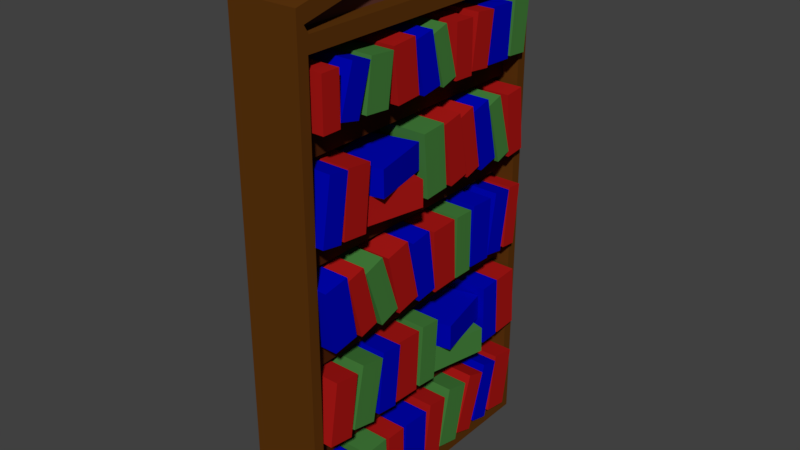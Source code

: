 # Source: Bookcase.blend  (saved by Blender 2.79.0; exported with 4.5.12 LTS)
import bpy
from mathutils import Matrix  # noqa: F401  (used for matrix-valued properties, if any)

bpy.ops.wm.read_factory_settings(use_empty=True)
scene = bpy.context.scene
scene.name = 'Scene'

# ---- collections
col_collection_1 = bpy.data.collections.new('Collection 1'); scene.collection.children.link(col_collection_1)

# ---- materials (node trees are filled in below, after node groups)
mat_red_book_cover = bpy.data.materials.new('Red Book Cover')
mat_red_book_cover.alpha_threshold = 0.0
mat_red_book_cover.use_transparent_shadow = False
mat_red_book_cover.diffuse_color = (0.402, 0.009333, 0.007997, 1.0)
mat_red_book_cover.roughness = 0.5
mat_blue_book_cover = bpy.data.materials.new('Blue Book Cover')
mat_blue_book_cover.alpha_threshold = 0.0
mat_blue_book_cover.use_transparent_shadow = False
mat_blue_book_cover.diffuse_color = (0.0, 0.001717, 0.4672, 1.0)
mat_blue_book_cover.roughness = 0.5
mat_green_book_cover = bpy.data.materials.new('Green Book Cover')
mat_green_book_cover.alpha_threshold = 0.0
mat_green_book_cover.use_transparent_shadow = False
mat_green_book_cover.diffuse_color = (0.05725, 0.2079, 0.04347, 1.0)
mat_green_book_cover.specular_color = (0.8444, 1.0, 0.9417)
mat_green_book_cover.roughness = 0.5
mat_shelf_wood = bpy.data.materials.new('Shelf Wood')
mat_shelf_wood.alpha_threshold = 0.0
mat_shelf_wood.use_transparent_shadow = False
mat_shelf_wood.diffuse_color = (0.06372, 0.01482, 0.003311, 1.0)
mat_shelf_wood.roughness = 0.5
mat_wood = bpy.data.materials.new('Wood')
mat_wood.alpha_threshold = 0.0
mat_wood.use_transparent_shadow = False
mat_wood.diffuse_color = (0.1065, 0.03483, 0.004538, 1.0)
mat_wood.roughness = 0.5
mat_wood_heighlight = bpy.data.materials.new('Wood Heighlight')
mat_wood_heighlight.alpha_threshold = 0.0
mat_wood_heighlight.use_transparent_shadow = False
mat_wood_heighlight.diffuse_color = (0.1193, 0.04045, 0.02811, 1.0)
mat_wood_heighlight.roughness = 0.5

# ---- material node trees

# ---- world
world_world = bpy.data.worlds.new('World'); scene.world = world_world
world_world.color = (0.05088, 0.05088, 0.05088)
world_world.use_sun_shadow = False
world_world.sun_shadow_jitter_overblur = 0.0
world_world.cycles.sampling_method = 'MANUAL'

# ---- meshes
me_cube_003 = bpy.data.meshes.new('Cube.003')
me_cube_003.from_pydata([(-0.05481, -0.9088, -0.8478), (-0.05481, -0.9989, -0.3258), (-0.05481, -0.7291, -0.8167), (-0.05481, -0.8193, -0.2948), (0.369, -0.9088, -0.8478), (0.369, -0.9989, -0.3258), (0.369, -0.7291, -0.8167), (0.369, -0.8193, -0.2948), (-0.05481, -0.7248, -0.8372), (-0.05481, -0.747, -0.308), (-0.05481, -0.5016, -0.8279), (-0.05481, -0.5239, -0.2986), (0.369, -0.7248, -0.8372), (0.369, -0.747, -0.308), (0.369, -0.5016, -0.8279), (0.369, -0.5239, -0.2986), (-0.05481, -0.4848, -0.8457), (-0.05481, -0.4858, -0.316), (-0.05481, -0.3076, -0.8454), (-0.05481, -0.3086, -0.3156), (0.369, -0.4848, -0.8457), (0.369, -0.4858, -0.316), (0.369, -0.3076, -0.8454), (0.369, -0.3086, -0.3156), (-0.05481, -0.2953, -0.8437), (-0.05481, -0.2736, -0.3145), (-0.05481, -0.04179, -0.8542), (-0.05481, -0.02005, -0.3249), (0.369, -0.2953, -0.8437), (0.369, -0.2736, -0.3145), (0.369, -0.04179, -0.8542), (0.369, -0.02005, -0.3249), (-0.05481, -0.03919, -0.8178), (-0.05481, 0.03599, -0.2935), (-0.05481, 0.1532, -0.8454), (-0.05481, 0.2283, -0.321), (0.369, -0.03919, -0.8178), (0.369, 0.03599, -0.2935), (0.369, 0.1532, -0.8454), (0.369, 0.2283, -0.321), (-0.05481, 0.1691, -0.7916), (-0.05481, 0.2907, -0.2761), (-0.05481, 0.3865, -0.8429), (-0.05481, 0.5081, -0.3274), (0.369, 0.1691, -0.7916), (0.369, 0.2907, -0.2761), (0.369, 0.3865, -0.8429), (0.369, 0.5081, -0.3274), (-0.05481, -0.1126, -0.02071), (-0.05481, -0.07293, 0.5075), (-0.05481, 0.07104, -0.03743), (-0.05481, 0.1107, 0.4908), (0.369, -0.1126, -0.02071), (0.369, -0.07293, 0.5075), (0.369, 0.07104, -0.03743), (0.369, 0.1107, 0.4908), (-0.05481, 0.6429, -0.7986), (-0.05481, 0.7765, -0.2861), (-0.05481, 0.8079, -0.8417), (-0.05481, 0.9415, -0.3291), (0.369, 0.6429, -0.7986), (0.369, 0.7765, -0.2861), (0.369, 0.8079, -0.8417), (0.369, 0.9415, -0.3291), (-0.05481, 0.8623, -0.8105), (-0.05481, 0.9483, -0.2878), (-0.05481, 1.083, -0.8468), (-0.05481, 1.169, -0.3241), (0.369, 0.8623, -0.8105), (0.369, 0.9483, -0.2878), (0.369, 1.083, -0.8468), (0.369, 1.169, -0.3241), (0.01756, 0.7359, -0.0405), (-0.1062, 0.2209, -0.04836), (0.01678, 0.7327, 0.1828), (-0.1069, 0.2177, 0.175), (0.4296, 0.637, -0.0405), (0.3059, 0.1219, -0.04836), (0.4288, 0.6337, 0.1828), (0.3051, 0.1187, 0.175), (-0.1011, 0.6442, 0.1883), (0.00855, 0.126, 0.1804), (-0.1005, 0.6409, 0.4116), (0.009237, 0.1227, 0.4037), (0.3134, 0.7319, 0.1883), (0.4231, 0.2137, 0.1804), (0.3141, 0.7287, 0.4116), (0.4238, 0.2105, 0.4037), (-0.06989, -0.3797, -0.03301), (-0.06989, -0.3493, 0.4958), (-0.06989, -0.133, -0.04583), (-0.06989, -0.1026, 0.483), (0.3539, -0.3797, -0.03301), (0.3539, -0.3493, 0.4958), (0.3539, -0.133, -0.04583), (0.3539, -0.1026, 0.483), (-0.05481, -0.6022, -0.01406), (-0.05481, -0.5417, 0.5122), (-0.05481, -0.4092, -0.03955), (-0.05481, -0.3488, 0.4867), (0.369, -0.6022, -0.01406), (0.369, -0.5417, 0.5122), (0.369, -0.4092, -0.03955), (0.369, -0.3488, 0.4867), (-0.05481, -0.8819, 0.001084), (-0.05481, -0.7697, 0.5188), (-0.05481, -0.6636, -0.04625), (-0.05481, -0.5514, 0.4714), (0.369, -0.8819, 0.001084), (0.369, -0.7697, 0.5188), (0.369, -0.6636, -0.04625), (0.369, -0.5514, 0.4714), (-0.05481, -1.137, -0.009295), (-0.05481, -1.054, 0.514), (-0.05481, -0.916, -0.04411), (-0.05481, -0.8334, 0.4791), (0.369, -1.137, -0.009295), (0.369, -1.054, 0.514), (0.369, -0.916, -0.04411), (0.369, -0.8334, 0.4791), (-0.05481, 0.7432, -0.03988), (-0.05481, 0.7265, 0.4896), (-0.05481, 0.9279, -0.03285), (-0.05481, 0.9113, 0.4966), (0.369, 0.7432, -0.03988), (0.369, 0.7265, 0.4896), (0.369, 0.9279, -0.03285), (0.369, 0.9113, 0.4966), (-0.05481, 0.4059, -0.79), (-0.05481, 0.576, -0.2883), (-0.05481, 0.5842, -0.8504), (-0.05481, 0.7543, -0.3487), (0.369, 0.4059, -0.79), (0.369, 0.576, -0.2883), (0.369, 0.5842, -0.8504), (0.369, 0.7543, -0.3487), (-0.05541, 0.9485, -0.03562), (-0.05541, 0.919, 0.4933), (-0.05541, 1.172, -0.02319), (-0.05541, 1.142, 0.5057), (0.3684, 0.9485, -0.03562), (0.3684, 0.919, 0.4933), (0.3684, 1.172, -0.02319), (0.3684, 1.142, 0.5057), (0.01756, -0.06593, 1.6), (-0.1062, -0.5809, 1.592), (0.01678, -0.06915, 1.823), (-0.1069, -0.5842, 1.815), (0.4296, -0.1649, 1.6), (0.3059, -0.6799, 1.592), (0.4288, -0.1681, 1.823), (0.3051, -0.6831, 1.815), (-0.1011, -0.1577, 1.828), (0.00855, -0.6759, 1.82), (-0.1005, -0.161, 2.052), (0.009237, -0.6791, 2.044), (0.3134, -0.06995, 1.828), (0.4231, -0.5881, 1.82), (0.3141, -0.07319, 2.052), (0.4238, -0.5914, 2.044), (-0.05481, 0.1873, 1.615), (-0.05481, 0.1416, 2.143), (-0.05481, -0.03524, 1.596), (-0.05481, -0.08093, 2.124), (0.369, 0.1873, 1.615), (0.369, 0.1416, 2.143), (0.369, -0.03524, 1.596), (0.369, -0.08093, 2.124), (-0.05481, 0.5942, 1.648), (-0.05481, 0.4945, 2.165), (-0.05481, 0.4475, 1.603), (-0.05481, 0.3479, 2.119), (0.369, 0.5942, 1.648), (0.369, 0.4945, 2.165), (0.369, 0.4475, 1.603), (0.369, 0.3479, 2.119), (-0.05481, 0.4328, 1.64), (-0.05481, 0.3376, 2.16), (-0.05481, 0.2492, 1.6), (-0.05481, 0.1541, 2.121), (0.369, 0.4328, 1.64), (0.369, 0.3376, 2.16), (0.369, 0.2492, 1.6), (0.369, 0.1541, 2.121), (-0.05481, 0.8068, 1.648), (-0.05481, 0.6896, 2.164), (-0.05481, 0.6251, 1.601), (-0.05481, 0.5079, 2.117), (0.369, 0.8068, 1.648), (0.369, 0.6896, 2.164), (0.369, 0.6251, 1.601), (0.369, 0.5079, 2.117), (-0.04756, 0.9821, 1.646), (-0.04842, 0.8375, 2.155), (-0.0476, 0.8438, 1.601), (-0.04847, 0.6991, 2.11), (0.3762, 0.9818, 1.647), (0.3754, 0.8372, 2.156), (0.3762, 0.8434, 1.601), (0.3753, 0.6988, 2.11), (-0.05175, 1.17, 1.608), (-0.05747, 1.133, 2.135), (-0.05209, 0.9921, 1.589), (-0.05781, 0.9546, 2.116), (0.372, 1.169, 1.612), (0.3663, 1.131, 2.14), (0.3717, 0.9908, 1.593), (0.3659, 0.9534, 2.121), (-0.05481, -0.7201, 1.586), (-0.05481, -0.662, 2.112), (-0.05481, -0.9421, 1.61), (-0.05481, -0.884, 2.137), (0.369, -0.7201, 1.586), (0.369, -0.662, 2.112), (0.369, -0.9421, 1.61), (0.369, -0.884, 2.137), (-0.05481, -0.972, 1.602), (-0.05481, -0.885, 2.124), (-0.05481, -1.148, 1.631), (-0.05481, -1.061, 2.154), (0.369, -0.972, 1.602), (0.369, -0.885, 2.124), (0.369, -1.148, 1.631), (0.369, -1.061, 2.154), (-0.05481, -1.095, -0.8493), (-0.05481, -1.146, -0.322), (-0.05481, -0.9553, -0.8357), (-0.05481, -1.007, -0.3085), (0.369, -1.095, -0.8493), (0.369, -1.146, -0.322), (0.369, -0.9553, -0.8357), (0.369, -1.007, -0.3085), (-0.05481, 0.9361, 0.7677), (-0.05481, 1.026, 1.29), (-0.05481, 0.7564, 0.7987), (-0.05481, 0.8466, 1.321), (0.369, 0.9361, 0.7677), (0.369, 1.026, 1.29), (0.369, 0.7564, 0.7987), (0.369, 0.8466, 1.321), (-0.05481, 0.7522, 0.7782), (-0.05481, 0.7744, 1.307), (-0.05481, 0.529, 0.7876), (-0.05481, 0.5512, 1.317), (0.369, 0.7522, 0.7782), (0.369, 0.7744, 1.307), (0.369, 0.529, 0.7876), (0.369, 0.5512, 1.317), (-0.05481, 0.5122, 0.7698), (-0.05481, 0.5131, 1.299), (-0.05481, 0.335, 0.7701), (-0.05481, 0.3359, 1.3), (0.369, 0.5122, 0.7698), (0.369, 0.5131, 1.299), (0.369, 0.335, 0.7701), (0.369, 0.3359, 1.3), (-0.05481, 0.3227, 0.7717), (-0.05481, 0.3009, 1.301), (-0.05481, 0.06914, 0.7613), (-0.05481, 0.0474, 1.291), (0.369, 0.3227, 0.7717), (0.369, 0.3009, 1.301), (0.369, 0.06914, 0.7613), (0.369, 0.0474, 1.291), (-0.05481, 0.06654, 0.7976), (-0.05481, -0.008636, 1.322), (-0.05481, -0.1258, 0.77), (-0.05481, -0.201, 1.294), (0.369, 0.06654, 0.7976), (0.369, -0.008636, 1.322), (0.369, -0.1258, 0.77), (0.369, -0.201, 1.294), (-0.05481, -0.1417, 0.8238), (-0.05481, -0.2634, 1.339), (-0.05481, -0.3591, 0.7725), (-0.05481, -0.4808, 1.288), (0.369, -0.1417, 0.8238), (0.369, -0.2634, 1.339), (0.369, -0.3591, 0.7725), (0.369, -0.4808, 1.288), (-0.05481, -0.6156, 0.8168), (-0.05481, -0.7492, 1.329), (-0.05481, -0.7806, 0.7738), (-0.05481, -0.9142, 1.286), (0.369, -0.6156, 0.8168), (0.369, -0.7492, 1.329), (0.369, -0.7806, 0.7738), (0.369, -0.9142, 1.286), (-0.05481, -0.8349, 0.8049), (-0.05481, -0.921, 1.328), (-0.05481, -1.055, 0.7686), (-0.05481, -1.141, 1.291), (0.369, -0.8349, 0.8049), (0.369, -0.921, 1.328), (0.369, -1.055, 0.7686), (0.369, -1.141, 1.291), (-0.05481, -0.3786, 0.8255), (-0.05481, -0.5486, 1.327), (-0.05481, -0.5569, 0.765), (-0.05481, -0.7269, 1.267), (0.369, -0.3786, 0.8255), (0.369, -0.5486, 1.327), (0.369, -0.5569, 0.765), (0.369, -0.7269, 1.267), (-0.05481, 1.122, 0.7662), (-0.05481, 1.173, 1.293), (-0.05481, 0.9827, 0.7797), (-0.05481, 1.034, 1.307), (0.369, 1.122, 0.7662), (0.369, 1.173, 1.293), (0.369, 0.9827, 0.7797), (0.369, 1.034, 1.307), (-0.05481, 0.9489, 2.438), (-0.05481, 0.9886, 2.872), (-0.05481, 1.133, 2.424), (-0.05481, 1.172, 2.858), (0.369, 0.9489, 2.438), (0.369, 0.9886, 2.872), (0.369, 1.133, 2.424), (0.369, 1.172, 2.858), (-0.06989, 0.6956, 2.428), (-0.06989, 0.726, 2.863), (-0.06989, 0.9423, 2.417), (-0.06989, 0.9727, 2.852), (0.3539, 0.6956, 2.428), (0.3539, 0.726, 2.863), (0.3539, 0.9423, 2.417), (0.3539, 0.9727, 2.852), (-0.05481, 0.4651, 2.444), (-0.05481, 0.5256, 2.876), (-0.05481, 0.6581, 2.423), (-0.05481, 0.7185, 2.855), (0.369, 0.4651, 2.444), (0.369, 0.5256, 2.876), (0.369, 0.6581, 2.423), (0.369, 0.7185, 2.855), (-0.05481, -0.1443, 2.438), (-0.05481, -0.19, 2.872), (-0.05481, -0.3668, 2.422), (-0.05481, -0.4125, 2.856), (0.369, -0.1443, 2.438), (0.369, -0.19, 2.872), (0.369, -0.3668, 2.422), (0.369, -0.4125, 2.856), (-0.05481, 0.2721, 2.461), (-0.05481, 0.1528, 2.88), (-0.05481, 0.1274, 2.416), (-0.05481, 0.008033, 2.836), (0.369, 0.2721, 2.461), (0.369, 0.1528, 2.88), (0.369, 0.1274, 2.416), (0.369, 0.008033, 2.836), (-0.05481, 0.09328, 2.445), (-0.05481, -0.001877, 2.873), (-0.05481, -0.09027, 2.413), (-0.05481, -0.1854, 2.841), (0.369, 0.09328, 2.445), (0.369, -0.001877, 2.873), (0.369, -0.09027, 2.413), (0.369, -0.1854, 2.841), (-0.05481, 0.4617, 2.414), (-0.05481, 0.4606, 2.853), (-0.05481, 0.2755, 2.422), (-0.05481, 0.2744, 2.86), (0.369, 0.4617, 2.414), (0.369, 0.4606, 2.853), (0.369, 0.2755, 2.422), (0.369, 0.2744, 2.86), (-0.05481, -0.4739, 2.431), (-0.05481, -0.4158, 2.83), (-0.05481, -0.6959, 2.45), (-0.05481, -0.6378, 2.849), (0.369, -0.4739, 2.431), (0.369, -0.4158, 2.83), (0.369, -0.6959, 2.45), (0.369, -0.6378, 2.849), (-0.05481, -0.7719, 2.44), (-0.05481, -0.6492, 2.826), (-0.05481, -0.9451, 2.478), (-0.05481, -0.8223, 2.865), (0.369, -0.7719, 2.44), (0.369, -0.6492, 2.826), (0.369, -0.9451, 2.478), (0.369, -0.8223, 2.865), (-0.05481, -0.9473, 2.434), (-0.05481, -0.9465, 2.853), (-0.05481, -1.109, 2.434), (-0.05481, -1.108, 2.853), (0.369, -0.9473, 2.434), (0.369, -0.9465, 2.853), (0.369, -1.109, 2.434), (0.369, -1.108, 2.853)], [], [(0, 1, 3, 2), (2, 3, 7, 6), (6, 7, 5, 4), (4, 5, 1, 0), (2, 6, 4, 0), (7, 3, 1, 5), (8, 9, 11, 10), (10, 11, 15, 14), (14, 15, 13, 12), (12, 13, 9, 8), (10, 14, 12, 8), (15, 11, 9, 13), (16, 17, 19, 18), (18, 19, 23, 22), (22, 23, 21, 20), (20, 21, 17, 16), (18, 22, 20, 16), (23, 19, 17, 21), (24, 25, 27, 26), (26, 27, 31, 30), (30, 31, 29, 28), (28, 29, 25, 24), (26, 30, 28, 24), (31, 27, 25, 29), (32, 33, 35, 34), (34, 35, 39, 38), (38, 39, 37, 36), (36, 37, 33, 32), (34, 38, 36, 32), (39, 35, 33, 37), (40, 41, 43, 42), (42, 43, 47, 46), (46, 47, 45, 44), (44, 45, 41, 40), (42, 46, 44, 40), (47, 43, 41, 45), (48, 49, 51, 50), (50, 51, 55, 54), (54, 55, 53, 52), (52, 53, 49, 48), (50, 54, 52, 48), (55, 51, 49, 53), (56, 57, 59, 58), (58, 59, 63, 62), (62, 63, 61, 60), (60, 61, 57, 56), (58, 62, 60, 56), (63, 59, 57, 61), (64, 65, 67, 66), (66, 67, 71, 70), (70, 71, 69, 68), (68, 69, 65, 64), (66, 70, 68, 64), (71, 67, 65, 69), (72, 73, 75, 74), (74, 75, 79, 78), (78, 79, 77, 76), (76, 77, 73, 72), (74, 78, 76, 72), (79, 75, 73, 77), (80, 81, 83, 82), (82, 83, 87, 86), (86, 87, 85, 84), (84, 85, 81, 80), (82, 86, 84, 80), (87, 83, 81, 85), (88, 89, 91, 90), (90, 91, 95, 94), (94, 95, 93, 92), (92, 93, 89, 88), (90, 94, 92, 88), (95, 91, 89, 93), (96, 97, 99, 98), (98, 99, 103, 102), (102, 103, 101, 100), (100, 101, 97, 96), (98, 102, 100, 96), (103, 99, 97, 101), (104, 105, 107, 106), (106, 107, 111, 110), (110, 111, 109, 108), (108, 109, 105, 104), (106, 110, 108, 104), (111, 107, 105, 109), (112, 113, 115, 114), (114, 115, 119, 118), (118, 119, 117, 116), (116, 117, 113, 112), (114, 118, 116, 112), (119, 115, 113, 117), (120, 121, 123, 122), (122, 123, 127, 126), (126, 127, 125, 124), (124, 125, 121, 120), (122, 126, 124, 120), (127, 123, 121, 125), (128, 129, 131, 130), (130, 131, 135, 134), (134, 135, 133, 132), (132, 133, 129, 128), (130, 134, 132, 128), (135, 131, 129, 133), (136, 137, 139, 138), (138, 139, 143, 142), (142, 143, 141, 140), (140, 141, 137, 136), (138, 142, 140, 136), (143, 139, 137, 141), (144, 145, 147, 146), (146, 147, 151, 150), (150, 151, 149, 148), (148, 149, 145, 144), (146, 150, 148, 144), (151, 147, 145, 149), (152, 153, 155, 154), (154, 155, 159, 158), (158, 159, 157, 156), (156, 157, 153, 152), (154, 158, 156, 152), (159, 155, 153, 157), (160, 162, 163, 161), (162, 166, 167, 163), (166, 164, 165, 167), (164, 160, 161, 165), (162, 160, 164, 166), (167, 165, 161, 163), (168, 170, 171, 169), (170, 174, 175, 171), (174, 172, 173, 175), (172, 168, 169, 173), (170, 168, 172, 174), (175, 173, 169, 171), (176, 178, 179, 177), (178, 182, 183, 179), (182, 180, 181, 183), (180, 176, 177, 181), (178, 176, 180, 182), (183, 181, 177, 179), (184, 186, 187, 185), (186, 190, 191, 187), (190, 188, 189, 191), (188, 184, 185, 189), (186, 184, 188, 190), (191, 189, 185, 187), (192, 194, 195, 193), (194, 198, 199, 195), (198, 196, 197, 199), (196, 192, 193, 197), (194, 192, 196, 198), (199, 197, 193, 195), (200, 202, 203, 201), (202, 206, 207, 203), (206, 204, 205, 207), (204, 200, 201, 205), (202, 200, 204, 206), (207, 205, 201, 203), (208, 210, 211, 209), (210, 214, 215, 211), (214, 212, 213, 215), (212, 208, 209, 213), (210, 208, 212, 214), (215, 213, 209, 211), (216, 218, 219, 217), (218, 222, 223, 219), (222, 220, 221, 223), (220, 216, 217, 221), (218, 216, 220, 222), (223, 221, 217, 219), (224, 225, 227, 226), (226, 227, 231, 230), (230, 231, 229, 228), (228, 229, 225, 224), (226, 230, 228, 224), (231, 227, 225, 229), (232, 234, 235, 233), (234, 238, 239, 235), (238, 236, 237, 239), (236, 232, 233, 237), (234, 232, 236, 238), (239, 237, 233, 235), (240, 242, 243, 241), (242, 246, 247, 243), (246, 244, 245, 247), (244, 240, 241, 245), (242, 240, 244, 246), (247, 245, 241, 243), (248, 250, 251, 249), (250, 254, 255, 251), (254, 252, 253, 255), (252, 248, 249, 253), (250, 248, 252, 254), (255, 253, 249, 251), (256, 258, 259, 257), (258, 262, 263, 259), (262, 260, 261, 263), (260, 256, 257, 261), (258, 256, 260, 262), (263, 261, 257, 259), (264, 266, 267, 265), (266, 270, 271, 267), (270, 268, 269, 271), (268, 264, 265, 269), (266, 264, 268, 270), (271, 269, 265, 267), (272, 274, 275, 273), (274, 278, 279, 275), (278, 276, 277, 279), (276, 272, 273, 277), (274, 272, 276, 278), (279, 277, 273, 275), (280, 282, 283, 281), (282, 286, 287, 283), (286, 284, 285, 287), (284, 280, 281, 285), (282, 280, 284, 286), (287, 285, 281, 283), (288, 290, 291, 289), (290, 294, 295, 291), (294, 292, 293, 295), (292, 288, 289, 293), (290, 288, 292, 294), (295, 293, 289, 291), (296, 298, 299, 297), (298, 302, 303, 299), (302, 300, 301, 303), (300, 296, 297, 301), (298, 296, 300, 302), (303, 301, 297, 299), (304, 306, 307, 305), (306, 310, 311, 307), (310, 308, 309, 311), (308, 304, 305, 309), (306, 304, 308, 310), (311, 309, 305, 307), (312, 313, 315, 314), (314, 315, 319, 318), (318, 319, 317, 316), (316, 317, 313, 312), (314, 318, 316, 312), (319, 315, 313, 317), (320, 321, 323, 322), (322, 323, 327, 326), (326, 327, 325, 324), (324, 325, 321, 320), (322, 326, 324, 320), (327, 323, 321, 325), (328, 329, 331, 330), (330, 331, 335, 334), (334, 335, 333, 332), (332, 333, 329, 328), (330, 334, 332, 328), (335, 331, 329, 333), (336, 338, 339, 337), (338, 342, 343, 339), (342, 340, 341, 343), (340, 336, 337, 341), (338, 336, 340, 342), (343, 341, 337, 339), (344, 346, 347, 345), (346, 350, 351, 347), (350, 348, 349, 351), (348, 344, 345, 349), (346, 344, 348, 350), (351, 349, 345, 347), (352, 354, 355, 353), (354, 358, 359, 355), (358, 356, 357, 359), (356, 352, 353, 357), (354, 352, 356, 358), (359, 357, 353, 355), (360, 362, 363, 361), (362, 366, 367, 363), (366, 364, 365, 367), (364, 360, 361, 365), (362, 360, 364, 366), (367, 365, 361, 363), (368, 370, 371, 369), (370, 374, 375, 371), (374, 372, 373, 375), (372, 368, 369, 373), (370, 368, 372, 374), (375, 373, 369, 371), (376, 378, 379, 377), (378, 382, 383, 379), (382, 380, 381, 383), (380, 376, 377, 381), (378, 376, 380, 382), (383, 381, 377, 379), (384, 386, 387, 385), (386, 390, 391, 387), (390, 388, 389, 391), (388, 384, 385, 389), (386, 384, 388, 390), (391, 389, 385, 387)])
me_cube_003.polygons.foreach_set('material_index', [1, 1, 1, 1, 1, 1, 2, 2, 2, 2, 2, 2, 0, 0, 0, 0, 0, 0, 1, 1, 1, 1, 1, 1, 0, 0, 0, 0, 0, 0, 2, 2, 2, 2, 2, 2, 2, 2, 2, 2, 2, 2, 1, 1, 1, 1, 1, 1, 0, 0, 0, 0, 0, 0, 2, 2, 2, 2, 2, 2, 1, 1, 1, 1, 1, 1, 0, 0, 0, 0, 0, 0, 1, 1, 1, 1, 1, 1, 2, 2, 2, 2, 2, 2, 0, 0, 0, 0, 0, 0, 1, 1, 1, 1, 1, 1, 0, 0, 0, 0, 0, 0, 0, 0, 0, 0, 0, 0, 0, 0, 0, 0, 0, 0, 1, 1, 1, 1, 1, 1, 2, 2, 2, 2, 2, 2, 0, 0, 0, 0, 0, 0, 0, 0, 0, 0, 0, 0, 1, 1, 1, 1, 1, 1, 2, 2, 2, 2, 2, 2, 0, 0, 0, 0, 0, 0, 0, 0, 0, 0, 0, 0, 1, 1, 1, 1, 1, 1, 0, 0, 0, 0, 0, 0, 1, 1, 1, 1, 1, 1, 1, 1, 1, 1, 1, 1, 2, 2, 2, 2, 2, 2, 0, 0, 0, 0, 0, 0, 1, 1, 1, 1, 1, 1, 0, 0, 0, 0, 0, 0, 0, 0, 0, 0, 0, 0, 1, 1, 1, 1, 1, 1, 2, 2, 2, 2, 2, 2, 0, 0, 0, 0, 0, 0, 2, 2, 2, 2, 2, 2, 1, 1, 1, 1, 1, 1, 0, 0, 0, 0, 0, 0, 0, 0, 0, 0, 0, 0, 2, 2, 2, 2, 2, 2, 1, 1, 1, 1, 1, 1, 0, 0, 0, 0, 0, 0, 2, 2, 2, 2, 2, 2, 1, 1, 1, 1, 1, 1, 0, 0, 0, 0, 0, 0])
_uv = me_cube_003.uv_layers.new(name='UVMap')
_uv.uv.foreach_set('vector', [0.0, 0.0, 0.0, 0.0, 0.0, 0.0, 0.0, 0.0, 0.0, 0.0, 0.0, 0.0, 0.0, 0.0, 0.0, 0.0, 0.0, 0.0, 0.0, 0.0, 0.0, 0.0, 0.0, 0.0, 0.0, 0.0, 0.0, 0.0, 0.0, 0.0, 0.0, 0.0, 0.0, 0.0, 0.0, 0.0, 0.0, 0.0, 0.0, 0.0, 0.0, 0.0, 0.0, 0.0, 0.0, 0.0, 0.0, 0.0, 0.0, 0.0, 0.0, 0.0, 0.0, 0.0, 0.0, 0.0, 0.0, 0.0, 0.0, 0.0, 0.0, 0.0, 0.0, 0.0, 0.0, 0.0, 0.0, 0.0, 0.0, 0.0, 0.0, 0.0, 0.0, 0.0, 0.0, 0.0, 0.0, 0.0, 0.0, 0.0, 0.0, 0.0, 0.0, 0.0, 0.0, 0.0, 0.0, 0.0, 0.0, 0.0, 0.0, 0.0, 0.0, 0.0, 0.0, 0.0, 0.0, 0.0, 0.0, 0.0, 0.0, 0.0, 0.0, 0.0, 0.0, 0.0, 0.0, 0.0, 0.0, 0.0, 0.0, 0.0, 0.0, 0.0, 0.0, 0.0, 0.0, 0.0, 0.0, 0.0, 0.0, 0.0, 0.0, 0.0, 0.0, 0.0, 0.0, 0.0, 0.0, 0.0, 0.0, 0.0, 0.0, 0.0, 0.0, 0.0, 0.0, 0.0, 0.0, 0.0, 0.0, 0.0, 0.0, 0.0, 0.0, 0.0, 0.0, 0.0, 0.0, 0.0, 0.0, 0.0, 0.0, 0.0, 0.0, 0.0, 0.0, 0.0, 0.0, 0.0, 0.0, 0.0, 0.0, 0.0, 0.0, 0.0, 0.0, 0.0, 0.0, 0.0, 0.0, 0.0, 0.0, 0.0, 0.0, 0.0, 0.0, 0.0, 0.0, 0.0, 0.0, 0.0, 0.0, 0.0, 0.0, 0.0, 0.0, 0.0, 0.0, 0.0, 0.0, 0.0, 0.0, 0.0, 0.0, 0.0, 0.0, 0.0, 0.0, 0.0, 0.0, 0.0, 0.0, 0.0, 0.0, 0.0, 0.0, 0.0, 0.0, 0.0, 0.0, 0.0, 0.0, 0.0, 0.0, 0.0, 0.0, 0.0, 0.0, 0.0, 0.0, 0.0, 0.0, 0.0, 0.0, 0.0, 0.0, 0.0, 0.0, 0.0, 0.0, 0.0, 0.0, 0.0, 0.0, 0.0, 0.0, 0.0, 0.0, 0.0, 0.0, 0.0, 0.0, 0.0, 0.0, 0.0, 0.0, 0.0, 0.0, 0.0, 0.0, 0.0, 0.0, 0.0, 0.0, 0.0, 0.0, 0.0, 0.0, 0.0, 0.0, 0.0, 0.0, 0.0, 0.0, 0.0, 0.0, 0.0, 0.0, 0.0, 0.0, 0.0, 0.0, 0.0, 0.0, 0.0, 0.0, 0.0, 0.0, 0.0, 0.0, 0.0, 0.0, 0.0, 0.0, 0.0, 0.0, 0.0, 0.0, 0.0, 0.0, 0.0, 0.0, 0.0, 0.0, 0.0, 0.0, 0.0, 0.0, 0.0, 0.0, 0.0, 0.0, 0.0, 0.0, 0.0, 0.0, 0.0, 0.0, 0.0, 0.0, 0.0, 0.0, 0.0, 0.0, 0.0, 0.0, 0.0, 0.0, 0.0, 0.0, 0.0, 0.0, 0.0, 0.0, 0.0, 0.0, 0.0, 0.0, 0.0, 0.0, 0.0, 0.0, 0.0, 0.0, 0.0, 0.0, 0.0, 0.0, 0.0, 0.0, 0.0, 0.0, 0.0, 0.0, 0.0, 0.0, 0.0, 0.0, 0.0, 0.0, 0.0, 0.0, 0.0, 0.0, 0.0, 0.0, 0.0, 0.0, 0.0, 0.0, 0.0, 0.0, 0.0, 0.0, 0.0, 0.0, 0.0, 0.0, 0.0, 0.0, 0.0, 0.0, 0.0, 0.0, 0.0, 0.0, 0.0, 0.0, 0.0, 0.0, 0.0, 0.0, 0.0, 0.0, 0.0, 0.0, 0.0, 0.0, 0.0, 0.0, 0.0, 0.0, 0.0, 0.0, 0.0, 0.0, 0.0, 0.0, 0.0, 0.0, 0.0, 0.0, 0.0, 0.0, 0.0, 0.0, 0.0, 0.0, 0.0, 0.0, 0.0, 0.0, 0.0, 0.0, 0.0, 0.0, 0.0, 0.0, 0.0, 0.0, 0.0, 0.0, 0.0, 0.0, 0.0, 0.0, 0.0, 0.0, 0.0, 0.0, 0.0, 0.0, 0.0, 0.0, 0.0, 0.0, 0.0, 0.0, 0.0, 0.0, 0.0, 0.0, 0.0, 0.0, 0.0, 0.0, 0.0, 0.0, 0.0, 0.0, 0.0, 0.0, 0.0, 0.0, 0.0, 0.0, 0.0, 0.0, 0.0, 0.0, 0.0, 0.0, 0.0, 0.0, 0.0, 0.0, 0.0, 0.0, 0.0, 0.0, 0.0, 0.0, 0.0, 0.0, 0.0, 0.0, 0.0, 0.0, 0.0, 0.0, 0.0, 0.0, 0.0, 0.0, 0.0, 0.0, 0.0, 0.0, 0.0, 0.0, 0.0, 0.0, 0.0, 0.0, 0.0, 0.0, 0.0, 0.0, 0.0, 0.0, 0.0, 0.0, 0.0, 0.0, 0.0, 0.0, 0.0, 0.0, 0.0, 0.0, 0.0, 0.0, 0.0, 0.0, 0.0, 0.0, 0.0, 0.0, 0.0, 0.0, 0.0, 0.0, 0.0, 0.0, 0.0, 0.0, 0.0, 0.0, 0.0, 0.0, 0.0, 0.0, 0.0, 0.0, 0.0, 0.0, 0.0, 0.0, 0.0, 0.0, 0.0, 0.0, 0.0, 0.0, 0.0, 0.0, 0.0, 0.0, 0.0, 0.0, 0.0, 0.0, 0.0, 0.0, 0.0, 0.0, 0.0, 0.0, 0.0, 0.0, 0.0, 0.0, 0.0, 0.0, 0.0, 0.0, 0.0, 0.0, 0.0, 0.0, 0.0, 0.0, 0.0, 0.0, 0.0, 0.0, 0.0, 0.0, 0.0, 0.0, 0.0, 0.0, 0.0, 0.0, 0.0, 0.0, 0.0, 0.0, 0.0, 0.0, 0.0, 0.0, 0.0, 0.0, 0.0, 0.0, 0.0, 0.0, 0.0, 0.0, 0.0, 0.0, 0.0, 0.0, 0.0, 0.0, 0.0, 0.0, 0.0, 0.0, 0.0, 0.0, 0.0, 0.0, 0.0, 0.0, 0.0, 0.0, 0.0, 0.0, 0.0, 0.0, 0.0, 0.999, 0.001001, 0.6677, 0.001001, 0.6677, 0.3323, 0.999, 0.3323, 0.3323, 0.001001, 0.001001, 0.001001, 0.001001, 0.3323, 0.3323, 0.3323, 0.3323, 0.3343, 0.001001, 0.3343, 0.001001, 0.6657, 0.3323, 0.6657, 0.6657, 0.001001, 0.3343, 0.001001, 0.3343, 0.3323, 0.6657, 0.3323, 0.6657, 0.3343, 0.3343, 0.3343, 0.3343, 0.6657, 0.6657, 0.6657, 0.3323, 0.6677, 0.001001, 0.6677, 0.001001, 0.999, 0.3323, 0.999, 0.0, 0.0, 0.0, 0.0, 0.0, 0.0, 0.0, 0.0, 0.0, 0.0, 0.0, 0.0, 0.0, 0.0, 0.0, 0.0, 0.0, 0.0, 0.0, 0.0, 0.0, 0.0, 0.0, 0.0, 0.0, 0.0, 0.0, 0.0, 0.0, 0.0, 0.0, 0.0, 0.0, 0.0, 0.0, 0.0, 0.0, 0.0, 0.0, 0.0, 0.0, 0.0, 0.0, 0.0, 0.0, 0.0, 0.0, 0.0, 0.0, 0.0, 0.0, 0.0, 0.0, 0.0, 0.0, 0.0, 0.0, 0.0, 0.0, 0.0, 0.0, 0.0, 0.0, 0.0, 0.0, 0.0, 0.0, 0.0, 0.0, 0.0, 0.0, 0.0, 0.0, 0.0, 0.0, 0.0, 0.0, 0.0, 0.0, 0.0, 0.0, 0.0, 0.0, 0.0, 0.0, 0.0, 0.0, 0.0, 0.0, 0.0, 0.0, 0.0, 0.0, 0.0, 0.0, 0.0, 0.0, 0.0, 0.0, 0.0, 0.0, 0.0, 0.0, 0.0, 0.0, 0.0, 0.0, 0.0, 0.0, 0.0, 0.0, 0.0, 0.0, 0.0, 0.0, 0.0, 0.0, 0.0, 0.0, 0.0, 0.0, 0.0, 0.0, 0.0, 0.0, 0.0, 0.0, 0.0, 0.0, 0.0, 0.0, 0.0, 0.0, 0.0, 0.0, 0.0, 0.0, 0.0, 0.0, 0.0, 0.0, 0.0, 0.0, 0.0, 0.0, 0.0, 0.0, 0.0, 0.0, 0.0, 0.0, 0.0, 0.0, 0.0, 0.0, 0.0, 0.0, 0.0, 0.0, 0.0, 0.0, 0.0, 0.0, 0.0, 0.0, 0.0, 0.0, 0.0, 0.0, 0.0, 0.0, 0.0, 0.0, 0.0, 0.0, 0.0, 0.0, 0.0, 0.0, 0.0, 0.0, 0.0, 0.0, 0.0, 0.0, 0.0, 0.0, 0.0, 0.0, 0.0, 0.0, 0.0, 0.0, 0.0, 0.0, 0.0, 0.0, 0.0, 0.0, 0.0, 0.0, 0.0, 0.0, 0.0, 0.0, 0.0, 0.0, 0.0, 0.0, 0.0, 0.0, 0.0, 0.0, 0.0, 0.0, 0.0, 0.0, 0.0, 0.0, 0.0, 0.0, 0.0, 0.0, 0.0, 0.0, 0.0, 0.0, 0.0, 0.0, 0.0, 0.0, 0.0, 0.0, 0.0, 0.0, 0.0, 0.0, 0.0, 0.0, 0.0, 0.0, 0.0, 0.0, 0.0, 0.0, 0.0, 0.0, 0.0, 0.0, 0.0, 0.0, 0.0, 0.0, 0.0, 0.0, 0.0, 0.0, 0.0, 0.0, 0.0, 0.0, 0.0, 0.0, 0.0, 0.0, 0.0, 0.0, 0.0, 0.0, 0.0, 0.0, 0.0, 0.0, 0.0, 0.0, 0.0, 0.0, 0.0, 0.0, 0.0, 0.0, 0.0, 0.0, 0.0, 0.0, 0.0, 0.0, 0.0, 0.0, 0.0, 0.0, 0.0, 0.0, 0.0, 0.0, 0.0, 0.0, 0.0, 0.0, 0.0, 0.0, 0.0, 0.0, 0.0, 0.0, 0.0, 0.0, 0.0, 0.0, 0.0, 0.0, 0.0, 0.0, 0.0, 0.0, 0.0, 0.0, 0.0, 0.0, 0.0, 0.0, 0.0, 0.0, 0.0, 0.0, 0.0, 0.0, 0.0, 0.0, 0.0, 0.0, 0.0, 0.0, 0.0, 0.0, 0.0, 0.0, 0.0, 0.0, 0.0, 0.0, 0.0, 0.0, 0.0, 0.0, 0.0, 0.0, 0.0, 0.0, 0.0, 0.0, 0.0, 0.0, 0.0, 0.0, 0.0, 0.0, 0.0, 0.0, 0.0, 0.0, 0.0, 0.0, 0.0, 0.0, 0.0, 0.0, 0.0, 0.0, 0.0, 0.0, 0.0, 0.0, 0.0, 0.0, 0.0, 0.0, 0.0, 0.0, 0.0, 0.0, 0.0, 0.0, 0.0, 0.0, 0.0, 0.0, 0.0, 0.0, 0.0, 0.0, 0.0, 0.0, 0.0, 0.0, 0.0, 0.0, 0.0, 0.0, 0.0, 0.0, 0.0, 0.0, 0.0, 0.0, 0.0, 0.0, 0.0, 0.0, 0.0, 0.0, 0.0, 0.0, 0.0, 0.0, 0.0, 0.0, 0.0, 0.0, 0.0, 0.0, 0.0, 0.0, 0.0, 0.0, 0.0, 0.0, 0.0, 0.0, 0.0, 0.0, 0.0, 0.0, 0.0, 0.0, 0.0, 0.0, 0.0, 0.0, 0.0, 0.0, 0.0, 0.0, 0.0, 0.0, 0.0, 0.0, 0.0, 0.0, 0.0, 0.0, 0.0, 0.0, 0.0, 0.0, 0.0, 0.0, 0.0, 0.0, 0.0, 0.0, 0.0, 0.0, 0.0, 0.0, 0.0, 0.0, 0.0, 0.0, 0.0, 0.0, 0.0, 0.0, 0.0, 0.0, 0.0, 0.0, 0.0, 0.0, 0.0, 0.0, 0.0, 0.0, 0.0, 0.0, 0.0, 0.0, 0.0, 0.0, 0.0, 0.0, 0.0, 0.0, 0.0, 0.0, 0.0, 0.0, 0.0, 0.0, 0.0, 0.0, 0.0, 0.0, 0.0, 0.0, 0.0, 0.0, 0.0, 0.0, 0.0, 0.0, 0.0, 0.0, 0.0, 0.0, 0.0, 0.0, 0.0, 0.0, 0.0, 0.0, 0.0, 0.0, 0.0, 0.0, 0.0, 0.0, 0.0, 0.0, 0.0, 0.0, 0.0, 0.0, 0.0, 0.0, 0.0, 0.0, 0.0, 0.0, 0.0, 0.0, 0.0, 0.0, 0.0, 0.0, 0.0, 0.0, 0.0, 0.0, 0.0, 0.0, 0.0, 0.0, 0.0, 0.0, 0.0, 0.0, 0.0, 0.0, 0.0, 0.0, 0.0, 0.0, 0.0, 0.0, 0.0, 0.0, 0.0, 0.0, 0.0, 0.0, 0.0, 0.0, 0.0, 0.0, 0.0, 0.0, 0.0, 0.0, 0.0, 0.0, 0.0, 0.0, 0.0, 0.0, 0.0, 0.0, 0.0, 0.0, 0.0, 0.0, 0.0, 0.0, 0.0, 0.0, 0.0, 0.0, 0.0, 0.0, 0.0, 0.0, 0.0, 0.0, 0.0, 0.0, 0.0, 0.0, 0.0, 0.0, 0.0, 0.0, 0.0, 0.0, 0.0, 0.0, 0.0, 0.0, 0.0, 0.0, 0.0, 0.0, 0.0, 0.0, 0.0, 0.0, 0.0, 0.0, 0.0, 0.0, 0.0, 0.0, 0.0, 0.0, 0.0, 0.0, 0.0, 0.0, 0.0, 0.0, 0.0, 0.0, 0.0, 0.0, 0.0, 0.0, 0.0, 0.0, 0.0, 0.0, 0.0, 0.0, 0.0, 0.0, 0.0, 0.0, 0.0, 0.0, 0.0, 0.0, 0.0, 0.0, 0.0, 0.0, 0.0, 0.0, 0.0, 0.0, 0.0, 0.0, 0.0, 0.0, 0.0, 0.0, 0.0, 0.0, 0.0, 0.0, 0.0, 0.0, 0.0, 0.0, 0.0, 0.0, 0.0, 0.0, 0.0, 0.0, 0.0, 0.0, 0.0, 0.0, 0.0, 0.0, 0.0, 0.0, 0.0, 0.0, 0.0, 0.0, 0.0, 0.0, 0.0, 0.0, 0.0, 0.0, 0.0, 0.0, 0.0, 0.0, 0.0, 0.0, 0.0, 0.0, 0.0, 0.0, 0.0, 0.0, 0.0, 0.0, 0.0, 0.0, 0.0, 0.0, 0.0, 0.0, 0.0, 0.0, 0.0, 0.0, 0.0, 0.0, 0.0, 0.0, 0.0, 0.0, 0.0, 0.0, 0.0, 0.0, 0.0, 0.0, 0.0, 0.0, 0.0, 0.0, 0.0, 0.0, 0.0, 0.0, 0.0, 0.0, 0.0, 0.0, 0.0, 0.0, 0.0, 0.0, 0.0, 0.0, 0.0, 0.0, 0.0, 0.0, 0.0, 0.0, 0.0, 0.0, 0.0, 0.0, 0.0, 0.0, 0.0, 0.0, 0.0, 0.0, 0.0, 0.0, 0.0, 0.0, 0.0, 0.0, 0.0, 0.0, 0.0, 0.0, 0.0, 0.0, 0.0, 0.0, 0.0, 0.0, 0.0, 0.0, 0.0, 0.0, 0.0, 0.0, 0.0, 0.0, 0.0, 0.0, 0.0, 0.0, 0.0, 0.0, 0.0, 0.0, 0.0, 0.0, 0.0, 0.0, 0.0, 0.0, 0.0, 0.0, 0.0, 0.0, 0.0, 0.0, 0.0, 0.0, 0.0, 0.0, 0.0, 0.0, 0.0, 0.0, 0.0, 0.0, 0.0, 0.0, 0.0, 0.0, 0.0, 0.0, 0.0, 0.0, 0.0, 0.0, 0.0, 0.0, 0.0, 0.0, 0.0, 0.0, 0.0, 0.0, 0.0, 0.0, 0.0, 0.0, 0.0, 0.0, 0.0, 0.0, 0.0, 0.0, 0.0, 0.0, 0.0, 0.0, 0.0, 0.0, 0.0, 0.0, 0.0, 0.0, 0.0, 0.0, 0.0, 0.0, 0.0, 0.0, 0.0, 0.0, 0.0, 0.0, 0.0, 0.0, 0.0, 0.0, 0.0, 0.0, 0.0, 0.0, 0.0, 0.0, 0.0, 0.0, 0.0, 0.0, 0.0, 0.0, 0.0, 0.0, 0.0, 0.0, 0.0, 0.0, 0.0, 0.0, 0.0, 0.0, 0.0, 0.0, 0.0, 0.0, 0.0, 0.0, 0.0, 0.0, 0.0, 0.0, 0.0, 0.0, 0.0, 0.0, 0.0, 0.0, 0.0, 0.0, 0.0, 0.0, 0.0, 0.0, 0.0, 0.0, 0.0, 0.0, 0.0, 0.0, 0.0, 0.0, 0.0, 0.0, 0.0, 0.0, 0.0, 0.0, 0.0, 0.0, 0.0, 0.0, 0.0, 0.0, 0.0, 0.0, 0.0, 0.0, 0.0, 0.0, 0.0, 0.0, 0.0, 0.0, 0.0, 0.0, 0.0, 0.0, 0.0, 0.0, 0.0, 0.0, 0.0, 0.0, 0.0, 0.0, 0.0, 0.0, 0.0, 0.0, 0.0, 0.0, 0.0, 0.0, 0.0, 0.0, 0.0, 0.0, 0.0, 0.0, 0.0, 0.0, 0.0, 0.0, 0.0, 0.0, 0.0, 0.0, 0.0, 0.0, 0.0, 0.0, 0.0, 0.0, 0.0, 0.0, 0.0, 0.0, 0.0, 0.0, 0.0, 0.0, 0.0, 0.0, 0.0, 0.0, 0.0, 0.0, 0.0, 0.0, 0.0, 0.0, 0.0, 0.0, 0.0, 0.0, 0.0, 0.0, 0.0, 0.0, 0.0, 0.0, 0.0, 0.0, 0.0, 0.0, 0.0, 0.0, 0.0, 0.0, 0.0, 0.0, 0.0, 0.0, 0.0, 0.0, 0.0, 0.0, 0.0, 0.0, 0.0, 0.0, 0.0, 0.0, 0.0, 0.0, 0.0, 0.0, 0.0, 0.0, 0.0, 0.0, 0.0, 0.0, 0.0, 0.0, 0.0, 0.0, 0.0, 0.0, 0.0, 0.0, 0.0, 0.0, 0.0, 0.0, 0.0, 0.0, 0.0, 0.0, 0.0, 0.0, 0.0, 0.0, 0.0, 0.0, 0.0, 0.0, 0.0, 0.0, 0.0, 0.0, 0.0, 0.0, 0.0, 0.0, 0.0, 0.0, 0.0, 0.0, 0.0, 0.0, 0.0, 0.0, 0.0, 0.0, 0.0, 0.0, 0.0, 0.0, 0.0, 0.0, 0.0, 0.0, 0.0, 0.0, 0.0, 0.0, 0.0, 0.0, 0.0, 0.0, 0.0, 0.0, 0.0, 0.0, 0.0, 0.0, 0.0, 0.0, 0.0, 0.0, 0.0, 0.0, 0.0, 0.0, 0.0, 0.0, 0.0, 0.0, 0.0, 0.0, 0.0, 0.0, 0.0, 0.0, 0.0, 0.0, 0.0, 0.0, 0.0, 0.0, 0.0, 0.0, 0.0, 0.0, 0.0, 0.0, 0.0, 0.0, 0.0, 0.0, 0.0, 0.0, 0.0, 0.0, 0.0, 0.0, 0.0, 0.0, 0.0, 0.0, 0.0, 0.0, 0.0, 0.0, 0.0, 0.0, 0.0, 0.0, 0.0, 0.0, 0.0, 0.0, 0.0, 0.0, 0.0, 0.0, 0.0, 0.0, 0.0, 0.0, 0.0, 0.0, 0.0, 0.0, 0.0, 0.0, 0.0, 0.0, 0.0, 0.0, 0.0, 0.0, 0.0, 0.0, 0.0, 0.0, 0.0, 0.0, 0.0, 0.0, 0.0, 0.0, 0.0, 0.0, 0.0, 0.0, 0.0, 0.0, 0.0, 0.0, 0.0, 0.0, 0.0, 0.0, 0.0, 0.0, 0.0, 0.0, 0.0, 0.0, 0.0, 0.0, 0.0, 0.0, 0.0, 0.0, 0.0, 0.0, 0.0, 0.0, 0.0, 0.0, 0.0, 0.0, 0.0, 0.0, 0.0, 0.0, 0.0, 0.0, 0.0, 0.0, 0.0, 0.0, 0.0, 0.0, 0.0, 0.0, 0.0, 0.0, 0.0, 0.0, 0.0, 0.0, 0.0, 0.0, 0.0, 0.0, 0.0, 0.0, 0.0, 0.0, 0.0, 0.0, 0.0, 0.0, 0.0, 0.0, 0.0, 0.0, 0.0, 0.0, 0.0, 0.0, 0.0, 0.0, 0.0, 0.0, 0.0, 0.0, 0.0, 0.0, 0.0, 0.0, 0.0, 0.0, 0.0, 0.0, 0.0, 0.0, 0.0, 0.0, 0.0, 0.0, 0.0, 0.0, 0.0, 0.0, 0.0, 0.0, 0.0, 0.0, 0.0, 0.0, 0.0, 0.0, 0.0, 0.0, 0.0, 0.0, 0.0, 0.0, 0.0, 0.0, 0.0, 0.0, 0.0, 0.0, 0.0, 0.0, 0.0, 0.0, 0.0, 0.0, 0.0, 0.0, 0.0, 0.0, 0.0, 0.0, 0.0, 0.0, 0.0, 0.0, 0.0, 0.0, 0.0, 0.0, 0.0, 0.0, 0.0, 0.0, 0.0, 0.0, 0.0, 0.0, 0.0, 0.0, 0.0, 0.0, 0.0, 0.0, 0.0, 0.0, 0.0, 0.0, 0.0, 0.0, 0.0, 0.0, 0.0, 0.0, 0.0, 0.0, 0.0, 0.0, 0.0, 0.0, 0.0, 0.0, 0.0, 0.0, 0.0, 0.0, 0.0, 0.0, 0.0, 0.0, 0.0, 0.0, 0.0, 0.0, 0.0, 0.0, 0.0, 0.0, 0.0, 0.0, 0.0, 0.0, 0.0, 0.0, 0.0, 0.0, 0.0, 0.0, 0.0, 0.0, 0.0, 0.0, 0.0, 0.0, 0.0, 0.0, 0.0, 0.0, 0.0, 0.0, 0.0, 0.0, 0.0, 0.0, 0.0, 0.0, 0.0, 0.0, 0.0, 0.0, 0.0, 0.0, 0.0, 0.0, 0.0, 0.0, 0.0, 0.0, 0.0, 0.0, 0.0, 0.0, 0.0, 0.0, 0.0, 0.0, 0.0, 0.0, 0.0, 0.0, 0.0, 0.0, 0.0, 0.0, 0.0, 0.0, 0.0, 0.0, 0.0, 0.0, 0.0, 0.0, 0.0, 0.0, 0.0, 0.0, 0.0, 0.0, 0.0, 0.0, 0.0, 0.0, 0.0, 0.0, 0.0, 0.0, 0.0, 0.0, 0.0, 0.0, 0.0, 0.0, 0.0, 0.0, 0.0, 0.0, 0.0, 0.0, 0.0, 0.0, 0.0, 0.0, 0.0, 0.0, 0.0, 0.0, 0.0, 0.0, 0.0, 0.0, 0.0, 0.0, 0.0, 0.0, 0.0, 0.0, 0.0, 0.0, 0.0, 0.0, 0.0, 0.0, 0.0, 0.0, 0.0, 0.0, 0.0, 0.0, 0.0, 0.0, 0.0, 0.0, 0.0, 0.0, 0.0, 0.0, 0.0, 0.0, 0.0, 0.0, 0.0, 0.0, 0.0, 0.0, 0.0, 0.0, 0.0, 0.0, 0.0, 0.0, 0.0, 0.0, 0.0, 0.0, 0.0, 0.0, 0.0, 0.0, 0.0, 0.0, 0.0, 0.0, 0.0, 0.0, 0.0, 0.0, 0.0, 0.0, 0.0, 0.0, 0.0, 0.0, 0.0, 0.0, 0.0, 0.0, 0.0, 0.0, 0.0, 0.0, 0.0, 0.0, 0.0, 0.0, 0.0, 0.0, 0.0, 0.0, 0.0, 0.0, 0.0, 0.0, 0.0, 0.0, 0.0, 0.0, 0.0, 0.0, 0.0, 0.0, 0.0, 0.0, 0.0, 0.0, 0.0, 0.0, 0.0, 0.0, 0.0, 0.0, 0.0, 0.0, 0.0, 0.0, 0.0, 0.0, 0.0, 0.0, 0.0, 0.0, 0.0, 0.0, 0.0, 0.0, 0.0, 0.0, 0.0, 0.0, 0.0, 0.0, 0.0, 0.0, 0.0, 0.0, 0.0, 0.0, 0.0, 0.0, 0.0, 0.0, 0.0, 0.0, 0.0, 0.0, 0.0, 0.0, 0.0, 0.0, 0.0, 0.0, 0.0, 0.0, 0.0, 0.0, 0.0, 0.0, 0.0, 0.0, 0.0, 0.0, 0.0, 0.0, 0.0, 0.0, 0.0, 0.0, 0.0, 0.0, 0.0, 0.0, 0.0, 0.0, 0.0, 0.0, 0.0, 0.0, 0.0, 0.0, 0.0, 0.0, 0.0, 0.0, 0.0, 0.0, 0.0, 0.0, 0.0, 0.0, 0.0, 0.0, 0.0, 0.0, 0.0, 0.0, 0.0, 0.0, 0.0, 0.0, 0.0])
me_cube_003.materials.append(mat_red_book_cover)
me_cube_003.materials.append(mat_blue_book_cover)
me_cube_003.materials.append(mat_green_book_cover)
me_cube_003.use_remesh_preserve_volume = False
me_cube_003.use_remesh_preserve_attributes = False
me_cube_003.use_mirror_vertex_groups = False
me_cube_003.update()
me_cube_001 = bpy.data.meshes.new('Cube.001')
me_cube_001.from_pydata([(-1.0, -1.0, -1.0), (-1.0, -1.0, 1.0), (-1.0, 1.0, -1.0), (-1.0, 1.0, 1.0), (1.0, -1.0, -1.0), (1.0, -1.0, 1.0), (1.0, 1.0, -1.0), (1.0, 1.0, 1.0), (-1.0, -1.0, 6.1), (-1.0, -1.0, 8.1), (-1.0, 1.0, 6.1), (-1.0, 1.0, 8.1), (1.0, -1.0, 6.1), (1.0, -1.0, 8.1), (1.0, 1.0, 6.1), (1.0, 1.0, 8.1), (-1.0, -1.0, 13.2), (-1.0, -1.0, 15.2), (-1.0, 1.0, 13.2), (-1.0, 1.0, 15.2), (1.0, -1.0, 13.2), (1.0, -1.0, 15.2), (1.0, 1.0, 13.2), (1.0, 1.0, 15.2), (-1.0, -1.0, 20.3), (-1.0, -1.0, 22.3), (-1.0, 1.0, 20.3), (-1.0, 1.0, 22.3), (1.0, -1.0, 20.3), (1.0, -1.0, 22.3), (1.0, 1.0, 20.3), (1.0, 1.0, 22.3)], [], [(6, 7, 5, 4), (2, 6, 4, 0), (7, 3, 1, 5), (14, 15, 13, 12), (10, 14, 12, 8), (15, 11, 9, 13), (22, 23, 21, 20), (18, 22, 20, 16), (23, 19, 17, 21), (30, 31, 29, 28), (26, 30, 28, 24), (31, 27, 25, 29)])
_uv = me_cube_001.uv_layers.new(name='UVMap')
_uv.uv.foreach_set('vector', [0.249, 0.001001, 0.001001, 0.001001, 0.001001, 0.249, 0.249, 0.249, 0.249, 0.251, 0.001001, 0.251, 0.001001, 0.499, 0.249, 0.499, 0.499, 0.001001, 0.251, 0.001001, 0.251, 0.249, 0.499, 0.249, 0.499, 0.251, 0.251, 0.251, 0.251, 0.499, 0.499, 0.499, 0.249, 0.501, 0.001001, 0.501, 0.001001, 0.749, 0.249, 0.749, 0.749, 0.001001, 0.501, 0.001001, 0.501, 0.249, 0.749, 0.249, 0.749, 0.251, 0.501, 0.251, 0.501, 0.499, 0.749, 0.499, 0.499, 0.501, 0.251, 0.501, 0.251, 0.749, 0.499, 0.749, 0.749, 0.501, 0.501, 0.501, 0.501, 0.749, 0.749, 0.749, 0.249, 0.751, 0.001001, 0.751, 0.001001, 0.999, 0.249, 0.999, 0.999, 0.001001, 0.751, 0.001001, 0.751, 0.249, 0.999, 0.249, 0.499, 0.751, 0.251, 0.751, 0.251, 0.999, 0.499, 0.999])
me_cube_001.materials.append(mat_shelf_wood)
me_cube_001.use_remesh_preserve_volume = False
me_cube_001.use_remesh_preserve_attributes = False
me_cube_001.use_mirror_vertex_groups = False
me_cube_001.update()
me_cube = bpy.data.meshes.new('Cube')
me_cube.from_pydata([(1.0, 0.9272, -0.9272), (1.0, -0.9272, -0.9272), (-1.0, -1.0, -1.0), (-1.0, 1.0, -1.0), (1.0, 0.9174, 0.951), (1.0, -0.9174, 0.951), (-1.0, -1.0, 1.038), (-1.0, 1.0, 1.038), (1.0, 1.0, -1.0), (1.0, -1.0, -1.0), (1.0, 0.9493, 0.9829), (1.0, -0.9493, 0.9829), (-0.3674, 0.9272, -0.9272), (-0.3674, -0.9272, -0.9272), (-0.3674, 0.9272, 0.8891), (-0.3674, -0.9272, 0.8891), (1.0, 0.3848, 1.06), (1.0, -5.359e-07, 1.098), (1.0, -0.3848, 1.06), (-1.0, -0.3876, 1.122), (-1.0, 2.086e-07, 1.16), (-1.0, 0.3876, 1.122), (1.0, -0.3876, 1.122), (1.0, -1.0, 1.038), (1.0, 0.9272, 0.8891), (1.0, -0.9272, 0.8891), (1.0, 1.0, 1.038), (1.0, 0.3876, 1.122), (1.0, -5.364e-07, 1.16), (0.5564, -0.3848, 1.06), (0.5564, -0.9493, 0.9829), (0.5564, 0.9174, 0.951), (0.5564, -0.9174, 0.951), (0.5564, 0.9493, 0.9829), (0.5564, 0.3848, 1.06), (0.5564, -5.283e-07, 1.098)], [], [(8, 9, 2, 3), (8, 3, 7, 26), (24, 25, 15, 14), (27, 21, 20, 28), (2, 6, 19, 20, 21, 7, 3), (26, 7, 21, 27), (0, 1, 9, 8), (24, 0, 8, 26), (1, 25, 23, 9), (17, 18, 29, 35), (12, 14, 15, 13), (0, 24, 14, 12), (25, 1, 13, 15), (1, 0, 12, 13), (9, 23, 6, 2), (22, 19, 6, 23), (28, 20, 19, 22), (11, 18, 22, 23), (4, 5, 25, 24), (10, 4, 24, 26), (5, 11, 23, 25), (16, 10, 26, 27), (17, 16, 27, 28), (18, 17, 28, 22), (32, 31, 33, 34, 35, 29, 30), (10, 16, 34, 33), (4, 10, 33, 31), (18, 11, 30, 29), (16, 17, 35, 34), (11, 5, 32, 30), (5, 4, 31, 32)])
me_cube.polygons.foreach_set('material_index', [0, 0, 0, 0, 0, 0, 0, 0, 0, 0, 2, 0, 0, 0, 0, 0, 0, 0, 0, 0, 0, 0, 0, 0, 2, 0, 0, 0, 0, 0, 0])
_uv = me_cube.uv_layers.new(name='UVMap')
_uv.uv.foreach_set('vector', [0.3255, 0.001001, 0.001001, 0.001001, 0.001001, 0.3323, 0.3255, 0.3323, 0.3255, 0.3343, 0.001001, 0.3343, 0.001001, 0.6657, 0.3255, 0.6657, 0.8153, 0.3323, 0.8153, 0.001001, 0.6541, 0.001001, 0.6541, 0.3323, 0.3275, 0.999, 0.6521, 0.999, 0.6521, 0.9177, 0.3275, 0.9177, 0.6521, 0.3343, 0.6521, 0.647, 0.5527, 0.6598, 0.4898, 0.6657, 0.4269, 0.6598, 0.3275, 0.647, 0.3275, 0.3343, 0.897, 0.6657, 0.897, 0.3343, 0.8173, 0.3343, 0.8173, 0.6657, 0.6541, 0.874, 0.9786, 0.874, 0.9786, 0.8552, 0.6541, 0.8552, 0.999, 0.3323, 0.999, 0.001001, 0.9806, 0.001001, 0.9806, 0.3323, 0.6541, 0.8532, 0.9786, 0.8532, 0.9786, 0.8343, 0.6541, 0.8343, 0.7337, 0.751, 0.6541, 0.751, 0.6541, 0.8323, 0.7337, 0.8323, 0.6521, 0.001001, 0.3275, 0.001001, 0.3275, 0.3323, 0.6521, 0.3323, 0.9786, 0.3323, 0.9786, 0.001001, 0.8173, 0.001001, 0.8173, 0.3323, 0.3275, 0.8323, 0.6521, 0.8323, 0.6521, 0.6677, 0.3275, 0.6677, 0.8153, 0.6657, 0.8153, 0.3343, 0.6541, 0.3343, 0.6541, 0.6657, 0.3255, 0.6677, 0.001001, 0.6677, 0.001001, 0.999, 0.3255, 0.999, 0.6541, 0.749, 0.9786, 0.749, 0.9786, 0.6677, 0.6541, 0.6677, 0.9786, 0.6657, 0.9786, 0.3343, 0.899, 0.3343, 0.899, 0.6657, 0.7357, 0.9052, 0.8153, 0.9052, 0.8153, 0.8968, 0.7357, 0.8968, 0.9888, 0.999, 0.9888, 0.6677, 0.9806, 0.6677, 0.9806, 0.999, 0.8357, 0.8948, 0.8357, 0.876, 0.8275, 0.876, 0.8275, 0.8948, 0.8255, 0.8948, 0.8255, 0.876, 0.8173, 0.876, 0.8173, 0.8948, 0.7357, 0.8948, 0.8153, 0.8948, 0.8153, 0.8864, 0.7357, 0.8864, 0.9072, 0.8323, 0.9072, 0.751, 0.899, 0.751, 0.899, 0.8323, 0.7357, 0.9157, 0.8153, 0.9157, 0.8153, 0.9073, 0.7357, 0.9073, 0.999, 0.3399, 0.999, 0.6601, 0.995, 0.6657, 0.9853, 0.5672, 0.9806, 0.5, 0.9853, 0.4328, 0.995, 0.3343, 0.7337, 0.876, 0.6541, 0.876, 0.6541, 0.9573, 0.7337, 0.9573, 0.8153, 0.8844, 0.8153, 0.876, 0.7357, 0.876, 0.7357, 0.8844, 0.897, 0.751, 0.8173, 0.751, 0.8173, 0.8323, 0.897, 0.8323, 0.8153, 0.751, 0.7357, 0.751, 0.7357, 0.8323, 0.8153, 0.8323, 0.9174, 0.751, 0.9092, 0.751, 0.9092, 0.8323, 0.9174, 0.8323, 0.3275, 0.9157, 0.6521, 0.9157, 0.6521, 0.8343, 0.3275, 0.8343])
me_cube.materials.append(mat_wood)
me_cube.materials.append(mat_shelf_wood)
me_cube.materials.append(mat_wood_heighlight)
me_cube.use_remesh_preserve_volume = False
me_cube.use_remesh_preserve_attributes = False
me_cube.use_mirror_vertex_groups = False
me_cube.update()

# ---- objects
ob_books = bpy.data.objects.new('Books', me_cube_003)
ob_shelves = bpy.data.objects.new('Shelves', me_cube_001)
ob_bookcase = bpy.data.objects.new('Bookcase', me_cube)

# ---- transforms, parenting, visibility, modifiers, constraints
ob_books.location = (0.0, -0.01187, 1.0)
ob_books.lineart.crease_threshold = 0.0
ob_shelves.location = (0.0189, 0.0, 0.8383)
ob_shelves.scale = (0.138, 1.195, 0.1158)
ob_shelves.lineart.crease_threshold = 0.0
ob_bookcase.location = (0.0, 0.0, 2.1)
ob_bookcase.scale = (0.3, 1.25, 2.1)
ob_bookcase.lock_rotations_4d = False
ob_bookcase.empty_display_type = 'ARROWS'
ob_bookcase.lineart.crease_threshold = 0.0

# ---- collection membership
col_collection_1.objects.link(ob_books)
col_collection_1.objects.link(ob_shelves)
col_collection_1.objects.link(ob_bookcase)

# ---- scene / render settings (as saved in the file)
scene.frame_start = 1; scene.frame_end = 250; scene.frame_set(3)
scene.render.engine = 'BLENDER_EEVEE_NEXT'
scene.render.resolution_percentage = 50
scene.render.dither_intensity = 0.0
scene.cycles.use_denoising = False
scene.cycles.samples = 128
scene.cycles.sampling_pattern = 'TABULATED_SOBOL'
scene.cycles.use_adaptive_sampling = False
scene.cycles.use_light_tree = False
scene.cycles.blur_glossy = 0.0
scene.cycles.sample_clamp_indirect = 0.0
scene.view_settings.view_transform = 'Standard'
bpy.context.view_layer.update()

# ---- added for rendering (the .blend has no active camera and no usable light): camera, sun
cam_auto = bpy.data.cameras.new('AutoCamera')
cam_auto.lens = 50.0
cam_auto.sensor_width = 36.0
cam_auto.clip_end = 1000.0
ob_auto_camera = bpy.data.objects.new('AutoCamera', cam_auto)
scene.collection.objects.link(ob_auto_camera)
ob_auto_camera.location = (4.90379, -5.80678, 6.13896)
ob_auto_camera.rotation_euler = (1.09748, -7.21219e-08, 0.694738)
scene.camera = ob_auto_camera
light_auto_sun = bpy.data.lights.new('AutoSun', 'SUN')
light_auto_sun.energy = 3.0
light_auto_sun.angle = 0.0523599
ob_auto_sun = bpy.data.objects.new('AutoSun', light_auto_sun)
scene.collection.objects.link(ob_auto_sun)
ob_auto_sun.rotation_euler = (0.872665, 0.174533, 0.523599)
bpy.context.view_layer.update()
